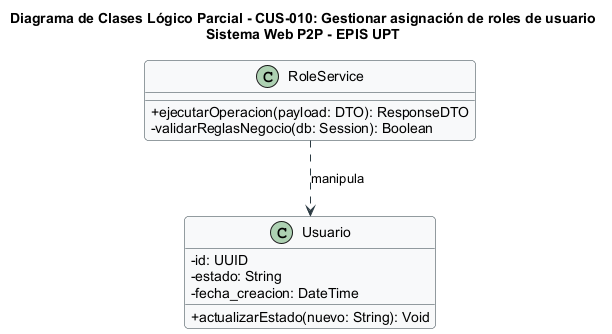

The diagram above was rendered by PlantUML. Its source (embedded in the PNG):
@startuml
title Diagrama de Clases Lógico Parcial - CUS-010: Gestionar asignación de roles de usuario\nSistema Web P2P - EPIS UPT

skinparam classAttributeIconSize 0
skinparam shadowing false
skinparam roundcorner 8
skinparam defaultFontName Arial
skinparam fontSize 10

skinparam class {
    BackgroundColor #F8F9FA
    BorderColor #2B3A42
    ArrowColor #2B3A42
}

class "RoleService" as Controller {
  +ejecutarOperacion(payload: DTO): ResponseDTO
  -validarReglasNegocio(db: Session): Boolean
}

class "Usuario" as Entity {
  -id: UUID
  -estado: String
  -fecha_creacion: DateTime
  +actualizarEstado(nuevo: String): Void
}

Controller ..> Entity : manipula
@enduml